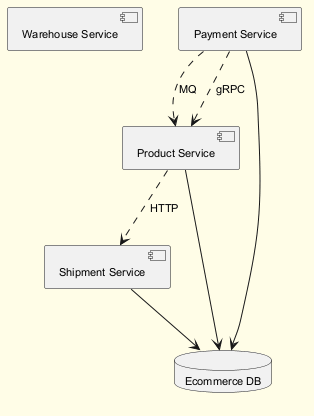

The diagram above was rendered by PlantUML. Its source (embedded in the PNG):
@startuml
skinparam backgroundColor #FFFDE7
skinparam classBackgroundColor #FFF9C4
skinparam classBorderColor #F57F17
skinparam defaultFontSize 11
component "Warehouse Service" as C_WarehouseService
component "Product Service" as C_ProductService
component "Shipment Service" as C_ShipmentService
component "Payment Service" as C_PaymentService
database "Ecommerce DB" as DB_ecommerce
C_ProductService --> DB_ecommerce
C_ShipmentService --> DB_ecommerce
C_PaymentService --> DB_ecommerce
C_ProductService ..> C_ShipmentService : HTTP
C_PaymentService ..> C_ProductService : MQ
C_PaymentService ..> C_ProductService : gRPC
@enduml